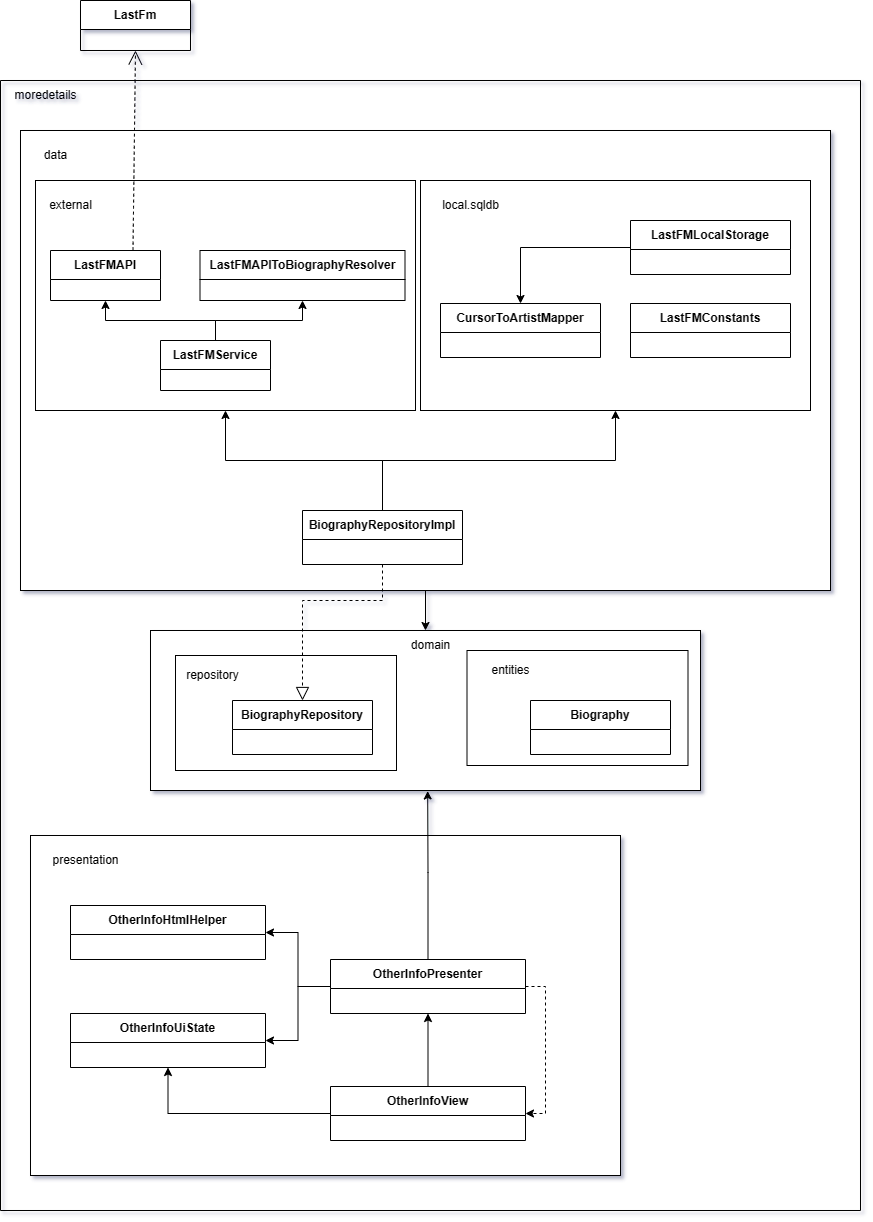

The diagram above was exported from draw.io. Its source (the exported page's mxGraphModel, read from the mxfile embedded in the PNG):
<mxGraphModel dx="2022" dy="672" grid="1" gridSize="10" guides="1" tooltips="1" connect="1" arrows="1" fold="1" page="1" pageScale="1" pageWidth="827" pageHeight="1169" background="none" math="0" shadow="1">
  <root>
    <mxCell id="0" />
    <mxCell id="1" parent="0" />
    <mxCell id="jKXEZvS3lza7q5a29Q0X-32" style="edgeStyle=orthogonalEdgeStyle;rounded=0;orthogonalLoop=1;jettySize=auto;html=1;exitX=0.5;exitY=1;exitDx=0;exitDy=0;entryX=0.5;entryY=0;entryDx=0;entryDy=0;" parent="1" source="0sTdNAe2vgj44dFRu81c-5" target="0sTdNAe2vgj44dFRu81c-7" edge="1">
      <mxGeometry relative="1" as="geometry" />
    </mxCell>
    <mxCell id="0sTdNAe2vgj44dFRu81c-5" value="" style="rounded=0;whiteSpace=wrap;html=1;" parent="1" vertex="1">
      <mxGeometry x="-800" y="130" width="810" height="460" as="geometry" />
    </mxCell>
    <mxCell id="0sTdNAe2vgj44dFRu81c-6" value="data" style="text;html=1;align=center;verticalAlign=middle;resizable=0;points=[];autosize=1;strokeColor=none;fillColor=none;" parent="1" vertex="1">
      <mxGeometry x="-790" y="140" width="50" height="30" as="geometry" />
    </mxCell>
    <mxCell id="0sTdNAe2vgj44dFRu81c-7" value="" style="rounded=0;whiteSpace=wrap;html=1;" parent="1" vertex="1">
      <mxGeometry x="-670" y="630" width="550" height="160" as="geometry" />
    </mxCell>
    <mxCell id="0sTdNAe2vgj44dFRu81c-8" value="domain" style="text;html=1;align=center;verticalAlign=middle;resizable=0;points=[];autosize=1;strokeColor=none;fillColor=none;" parent="1" vertex="1">
      <mxGeometry x="-420" y="630" width="60" height="30" as="geometry" />
    </mxCell>
    <mxCell id="0sTdNAe2vgj44dFRu81c-9" value="" style="rounded=0;whiteSpace=wrap;html=1;" parent="1" vertex="1">
      <mxGeometry x="-790" y="835" width="590" height="340" as="geometry" />
    </mxCell>
    <mxCell id="0sTdNAe2vgj44dFRu81c-10" value="presentation" style="text;html=1;align=center;verticalAlign=middle;resizable=0;points=[];autosize=1;strokeColor=none;fillColor=none;" parent="1" vertex="1">
      <mxGeometry x="-780" y="845" width="90" height="30" as="geometry" />
    </mxCell>
    <mxCell id="0sTdNAe2vgj44dFRu81c-12" value="" style="rounded=0;whiteSpace=wrap;html=1;" parent="1" vertex="1">
      <mxGeometry x="-785" y="180" width="380" height="230" as="geometry" />
    </mxCell>
    <mxCell id="0sTdNAe2vgj44dFRu81c-13" value="external" style="text;html=1;align=center;verticalAlign=middle;resizable=0;points=[];autosize=1;strokeColor=none;fillColor=none;" parent="1" vertex="1">
      <mxGeometry x="-785" y="190" width="70" height="30" as="geometry" />
    </mxCell>
    <mxCell id="0sTdNAe2vgj44dFRu81c-14" value="" style="rounded=0;whiteSpace=wrap;html=1;" parent="1" vertex="1">
      <mxGeometry x="-400" y="180" width="390" height="230" as="geometry" />
    </mxCell>
    <mxCell id="0sTdNAe2vgj44dFRu81c-15" value="local.sqldb" style="text;html=1;align=center;verticalAlign=middle;resizable=0;points=[];autosize=1;strokeColor=none;fillColor=none;" parent="1" vertex="1">
      <mxGeometry x="-390" y="190" width="80" height="30" as="geometry" />
    </mxCell>
    <mxCell id="jKXEZvS3lza7q5a29Q0X-2" value="OtherInfoHtmlHelper" style="swimlane;fontStyle=1;align=center;verticalAlign=middle;childLayout=stackLayout;horizontal=1;startSize=29;horizontalStack=0;resizeParent=1;resizeParentMax=0;resizeLast=0;collapsible=0;marginBottom=0;html=1;whiteSpace=wrap;" parent="1" vertex="1">
      <mxGeometry x="-750" y="905" width="195" height="54" as="geometry" />
    </mxCell>
    <mxCell id="jKXEZvS3lza7q5a29Q0X-11" style="edgeStyle=orthogonalEdgeStyle;rounded=0;orthogonalLoop=1;jettySize=auto;html=1;exitX=1;exitY=0.5;exitDx=0;exitDy=0;entryX=1;entryY=0.5;entryDx=0;entryDy=0;dashed=1;" parent="1" source="jKXEZvS3lza7q5a29Q0X-5" target="jKXEZvS3lza7q5a29Q0X-7" edge="1">
      <mxGeometry relative="1" as="geometry" />
    </mxCell>
    <mxCell id="jKXEZvS3lza7q5a29Q0X-12" style="edgeStyle=orthogonalEdgeStyle;rounded=0;orthogonalLoop=1;jettySize=auto;html=1;exitX=0;exitY=0.5;exitDx=0;exitDy=0;entryX=1;entryY=0.5;entryDx=0;entryDy=0;" parent="1" source="jKXEZvS3lza7q5a29Q0X-5" target="jKXEZvS3lza7q5a29Q0X-2" edge="1">
      <mxGeometry relative="1" as="geometry" />
    </mxCell>
    <mxCell id="jKXEZvS3lza7q5a29Q0X-34" style="edgeStyle=orthogonalEdgeStyle;rounded=0;orthogonalLoop=1;jettySize=auto;html=1;exitX=0.5;exitY=0;exitDx=0;exitDy=0;entryX=0.504;entryY=1.003;entryDx=0;entryDy=0;entryPerimeter=0;" parent="1" source="jKXEZvS3lza7q5a29Q0X-5" target="0sTdNAe2vgj44dFRu81c-7" edge="1">
      <mxGeometry relative="1" as="geometry">
        <mxPoint x="-392" y="810" as="targetPoint" />
        <Array as="points">
          <mxPoint x="-392" y="872" />
          <mxPoint x="-393" y="872" />
        </Array>
      </mxGeometry>
    </mxCell>
    <mxCell id="anyRT1il1a8SXISsW8bX-1" style="edgeStyle=orthogonalEdgeStyle;rounded=0;orthogonalLoop=1;jettySize=auto;html=1;exitX=0;exitY=0.5;exitDx=0;exitDy=0;entryX=1;entryY=0.5;entryDx=0;entryDy=0;" edge="1" parent="1" source="jKXEZvS3lza7q5a29Q0X-5" target="jKXEZvS3lza7q5a29Q0X-6">
      <mxGeometry relative="1" as="geometry" />
    </mxCell>
    <mxCell id="jKXEZvS3lza7q5a29Q0X-5" value="OtherInfoPresenter" style="swimlane;fontStyle=1;align=center;verticalAlign=middle;childLayout=stackLayout;horizontal=1;startSize=29;horizontalStack=0;resizeParent=1;resizeParentMax=0;resizeLast=0;collapsible=0;marginBottom=0;html=1;whiteSpace=wrap;" parent="1" vertex="1">
      <mxGeometry x="-490" y="959" width="195" height="54" as="geometry" />
    </mxCell>
    <mxCell id="jKXEZvS3lza7q5a29Q0X-6" value="OtherInfoUiState" style="swimlane;fontStyle=1;align=center;verticalAlign=middle;childLayout=stackLayout;horizontal=1;startSize=29;horizontalStack=0;resizeParent=1;resizeParentMax=0;resizeLast=0;collapsible=0;marginBottom=0;html=1;whiteSpace=wrap;" parent="1" vertex="1">
      <mxGeometry x="-750" y="1013" width="195" height="54" as="geometry" />
    </mxCell>
    <mxCell id="jKXEZvS3lza7q5a29Q0X-10" style="edgeStyle=orthogonalEdgeStyle;rounded=0;orthogonalLoop=1;jettySize=auto;html=1;exitX=0.5;exitY=0;exitDx=0;exitDy=0;entryX=0.5;entryY=1;entryDx=0;entryDy=0;" parent="1" source="jKXEZvS3lza7q5a29Q0X-7" target="jKXEZvS3lza7q5a29Q0X-5" edge="1">
      <mxGeometry relative="1" as="geometry" />
    </mxCell>
    <mxCell id="jKXEZvS3lza7q5a29Q0X-33" style="edgeStyle=orthogonalEdgeStyle;rounded=0;orthogonalLoop=1;jettySize=auto;html=1;exitX=0;exitY=0.5;exitDx=0;exitDy=0;entryX=0.5;entryY=1;entryDx=0;entryDy=0;" parent="1" source="jKXEZvS3lza7q5a29Q0X-7" target="jKXEZvS3lza7q5a29Q0X-6" edge="1">
      <mxGeometry relative="1" as="geometry">
        <Array as="points">
          <mxPoint x="-652" y="1113" />
        </Array>
      </mxGeometry>
    </mxCell>
    <mxCell id="jKXEZvS3lza7q5a29Q0X-7" value="OtherInfoView" style="swimlane;fontStyle=1;align=center;verticalAlign=middle;childLayout=stackLayout;horizontal=1;startSize=29;horizontalStack=0;resizeParent=1;resizeParentMax=0;resizeLast=0;collapsible=0;marginBottom=0;html=1;whiteSpace=wrap;" parent="1" vertex="1">
      <mxGeometry x="-490" y="1086" width="195" height="54" as="geometry" />
    </mxCell>
    <mxCell id="jKXEZvS3lza7q5a29Q0X-30" style="edgeStyle=orthogonalEdgeStyle;rounded=0;orthogonalLoop=1;jettySize=auto;html=1;exitX=0.5;exitY=0;exitDx=0;exitDy=0;entryX=0.5;entryY=1;entryDx=0;entryDy=0;" parent="1" source="jKXEZvS3lza7q5a29Q0X-19" target="0sTdNAe2vgj44dFRu81c-14" edge="1">
      <mxGeometry relative="1" as="geometry" />
    </mxCell>
    <mxCell id="jKXEZvS3lza7q5a29Q0X-31" style="edgeStyle=orthogonalEdgeStyle;rounded=0;orthogonalLoop=1;jettySize=auto;html=1;exitX=0.5;exitY=0;exitDx=0;exitDy=0;entryX=0.5;entryY=1;entryDx=0;entryDy=0;" parent="1" source="jKXEZvS3lza7q5a29Q0X-19" target="0sTdNAe2vgj44dFRu81c-12" edge="1">
      <mxGeometry relative="1" as="geometry" />
    </mxCell>
    <mxCell id="jKXEZvS3lza7q5a29Q0X-19" value="BiographyRepositoryImpl" style="swimlane;fontStyle=1;align=center;verticalAlign=middle;childLayout=stackLayout;horizontal=1;startSize=29;horizontalStack=0;resizeParent=1;resizeParentMax=0;resizeLast=0;collapsible=0;marginBottom=0;html=1;whiteSpace=wrap;" parent="1" vertex="1">
      <mxGeometry x="-518" y="510" width="160" height="54" as="geometry" />
    </mxCell>
    <mxCell id="jKXEZvS3lza7q5a29Q0X-21" value="CursorToArtistMapper" style="swimlane;fontStyle=1;align=center;verticalAlign=middle;childLayout=stackLayout;horizontal=1;startSize=29;horizontalStack=0;resizeParent=1;resizeParentMax=0;resizeLast=0;collapsible=0;marginBottom=0;html=1;whiteSpace=wrap;" parent="1" vertex="1">
      <mxGeometry x="-380" y="303" width="160" height="54" as="geometry" />
    </mxCell>
    <mxCell id="jKXEZvS3lza7q5a29Q0X-23" style="edgeStyle=orthogonalEdgeStyle;rounded=0;orthogonalLoop=1;jettySize=auto;html=1;entryX=0.5;entryY=0;entryDx=0;entryDy=0;" parent="1" source="jKXEZvS3lza7q5a29Q0X-22" target="jKXEZvS3lza7q5a29Q0X-21" edge="1">
      <mxGeometry relative="1" as="geometry" />
    </mxCell>
    <mxCell id="jKXEZvS3lza7q5a29Q0X-22" value="LastFMLocalStorage" style="swimlane;fontStyle=1;align=center;verticalAlign=middle;childLayout=stackLayout;horizontal=1;startSize=29;horizontalStack=0;resizeParent=1;resizeParentMax=0;resizeLast=0;collapsible=0;marginBottom=0;html=1;whiteSpace=wrap;" parent="1" vertex="1">
      <mxGeometry x="-190" y="220" width="160" height="54" as="geometry" />
    </mxCell>
    <mxCell id="jKXEZvS3lza7q5a29Q0X-24" value="LastFMAPI" style="swimlane;fontStyle=1;align=center;verticalAlign=middle;childLayout=stackLayout;horizontal=1;startSize=29;horizontalStack=0;resizeParent=1;resizeParentMax=0;resizeLast=0;collapsible=0;marginBottom=0;html=1;whiteSpace=wrap;" parent="1" vertex="1">
      <mxGeometry x="-770" y="250" width="110" height="50" as="geometry" />
    </mxCell>
    <mxCell id="jKXEZvS3lza7q5a29Q0X-25" value="LastFMAPIToBiographyResolver" style="swimlane;fontStyle=1;align=center;verticalAlign=middle;childLayout=stackLayout;horizontal=1;startSize=29;horizontalStack=0;resizeParent=1;resizeParentMax=0;resizeLast=0;collapsible=0;marginBottom=0;html=1;whiteSpace=wrap;" parent="1" vertex="1">
      <mxGeometry x="-620.5" y="250" width="205" height="50" as="geometry" />
    </mxCell>
    <mxCell id="jKXEZvS3lza7q5a29Q0X-27" style="edgeStyle=orthogonalEdgeStyle;rounded=0;orthogonalLoop=1;jettySize=auto;html=1;exitX=0.5;exitY=0;exitDx=0;exitDy=0;entryX=0.5;entryY=1;entryDx=0;entryDy=0;" parent="1" source="jKXEZvS3lza7q5a29Q0X-26" target="jKXEZvS3lza7q5a29Q0X-24" edge="1">
      <mxGeometry relative="1" as="geometry">
        <Array as="points">
          <mxPoint x="-605" y="320" />
          <mxPoint x="-715" y="320" />
        </Array>
      </mxGeometry>
    </mxCell>
    <mxCell id="jKXEZvS3lza7q5a29Q0X-28" style="edgeStyle=orthogonalEdgeStyle;rounded=0;orthogonalLoop=1;jettySize=auto;html=1;exitX=0.5;exitY=0;exitDx=0;exitDy=0;entryX=0.5;entryY=1;entryDx=0;entryDy=0;" parent="1" source="jKXEZvS3lza7q5a29Q0X-26" target="jKXEZvS3lza7q5a29Q0X-25" edge="1">
      <mxGeometry relative="1" as="geometry" />
    </mxCell>
    <mxCell id="jKXEZvS3lza7q5a29Q0X-26" value="LastFMService" style="swimlane;fontStyle=1;align=center;verticalAlign=middle;childLayout=stackLayout;horizontal=1;startSize=29;horizontalStack=0;resizeParent=1;resizeParentMax=0;resizeLast=0;collapsible=0;marginBottom=0;html=1;whiteSpace=wrap;" parent="1" vertex="1">
      <mxGeometry x="-660" y="340" width="110" height="50" as="geometry" />
    </mxCell>
    <mxCell id="jKXEZvS3lza7q5a29Q0X-29" value="LastFMConstants" style="swimlane;fontStyle=1;align=center;verticalAlign=middle;childLayout=stackLayout;horizontal=1;startSize=29;horizontalStack=0;resizeParent=1;resizeParentMax=0;resizeLast=0;collapsible=0;marginBottom=0;html=1;whiteSpace=wrap;" parent="1" vertex="1">
      <mxGeometry x="-190" y="303" width="160" height="54" as="geometry" />
    </mxCell>
    <mxCell id="anyRT1il1a8SXISsW8bX-2" value="" style="rounded=0;whiteSpace=wrap;html=1;fontColor=default;labelBackgroundColor=none;verticalAlign=middle;" vertex="1" parent="1">
      <mxGeometry x="-645" y="655" width="221" height="115" as="geometry" />
    </mxCell>
    <mxCell id="jKXEZvS3lza7q5a29Q0X-17" value="BiographyRepository" style="swimlane;fontStyle=1;align=center;verticalAlign=middle;childLayout=stackLayout;horizontal=1;startSize=29;horizontalStack=0;resizeParent=1;resizeParentMax=0;resizeLast=0;collapsible=0;marginBottom=0;html=1;whiteSpace=wrap;" parent="1" vertex="1">
      <mxGeometry x="-588" y="700" width="140" height="54" as="geometry" />
    </mxCell>
    <mxCell id="jKXEZvS3lza7q5a29Q0X-20" style="edgeStyle=orthogonalEdgeStyle;rounded=0;orthogonalLoop=1;jettySize=auto;html=1;exitX=0.5;exitY=1;exitDx=0;exitDy=0;entryX=0.5;entryY=0;entryDx=0;entryDy=0;dashed=1;endArrow=block;endFill=0;startSize=9;endSize=11;" parent="1" source="jKXEZvS3lza7q5a29Q0X-19" target="jKXEZvS3lza7q5a29Q0X-17" edge="1">
      <mxGeometry relative="1" as="geometry">
        <Array as="points">
          <mxPoint x="-438" y="600" />
          <mxPoint x="-518" y="600" />
        </Array>
      </mxGeometry>
    </mxCell>
    <mxCell id="anyRT1il1a8SXISsW8bX-4" value="repository" style="text;html=1;align=center;verticalAlign=middle;resizable=0;points=[];autosize=1;strokeColor=none;fillColor=none;" vertex="1" parent="1">
      <mxGeometry x="-648" y="660" width="80" height="30" as="geometry" />
    </mxCell>
    <mxCell id="anyRT1il1a8SXISsW8bX-5" value="" style="rounded=0;whiteSpace=wrap;html=1;fontColor=default;labelBackgroundColor=none;verticalAlign=middle;" vertex="1" parent="1">
      <mxGeometry x="-353.5" y="650" width="221" height="115" as="geometry" />
    </mxCell>
    <mxCell id="jKXEZvS3lza7q5a29Q0X-14" value="Biography" style="swimlane;fontStyle=1;align=center;verticalAlign=middle;childLayout=stackLayout;horizontal=1;startSize=29;horizontalStack=0;resizeParent=1;resizeParentMax=0;resizeLast=0;collapsible=0;marginBottom=0;html=1;whiteSpace=wrap;" parent="1" vertex="1">
      <mxGeometry x="-290" y="700" width="140" height="54" as="geometry" />
    </mxCell>
    <mxCell id="anyRT1il1a8SXISsW8bX-6" value="entities" style="text;html=1;align=center;verticalAlign=middle;resizable=0;points=[];autosize=1;strokeColor=none;fillColor=none;" vertex="1" parent="1">
      <mxGeometry x="-340" y="655" width="60" height="30" as="geometry" />
    </mxCell>
    <mxCell id="fbd7P_DBpRF2OWh1C6X_-1" value="LastFm" style="swimlane;fontStyle=1;align=center;verticalAlign=middle;childLayout=stackLayout;horizontal=1;startSize=29;horizontalStack=0;resizeParent=1;resizeParentMax=0;resizeLast=0;collapsible=0;marginBottom=0;html=1;whiteSpace=wrap;" vertex="1" parent="1">
      <mxGeometry x="-740" width="110" height="50" as="geometry" />
    </mxCell>
    <mxCell id="fbd7P_DBpRF2OWh1C6X_-2" value="" style="endArrow=open;endSize=12;dashed=1;html=1;rounded=0;curved=1;exitX=0.75;exitY=0;exitDx=0;exitDy=0;entryX=0.5;entryY=1;entryDx=0;entryDy=0;" edge="1" parent="1" source="jKXEZvS3lza7q5a29Q0X-24" target="fbd7P_DBpRF2OWh1C6X_-1">
      <mxGeometry x="0.3307" y="49" width="160" relative="1" as="geometry">
        <mxPoint x="-600" y="70" as="sourcePoint" />
        <mxPoint x="-550" y="60" as="targetPoint" />
        <mxPoint as="offset" />
      </mxGeometry>
    </mxCell>
    <mxCell id="fbd7P_DBpRF2OWh1C6X_-3" value="" style="swimlane;startSize=0;fontSize=16;" vertex="1" parent="1">
      <mxGeometry x="-820" y="80" width="860" height="1130" as="geometry" />
    </mxCell>
    <mxCell id="QIj3AdOX4K1Rhzc0QMtd-1" value="moredetails" style="text;html=1;align=center;verticalAlign=middle;resizable=0;points=[];autosize=1;strokeColor=none;fillColor=none;" parent="fbd7P_DBpRF2OWh1C6X_-3" vertex="1">
      <mxGeometry width="90" height="30" as="geometry" />
    </mxCell>
  </root>
</mxGraphModel>